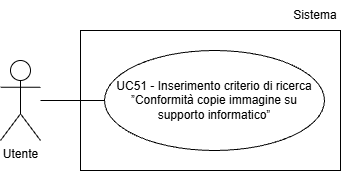

The diagram above was exported from draw.io. Its source (the exported page's mxGraphModel, read from the mxfile embedded in the PNG):
<mxGraphModel dx="1042" dy="561" grid="1" gridSize="10" guides="1" tooltips="1" connect="1" arrows="1" fold="1" page="1" pageScale="1" pageWidth="827" pageHeight="1169" math="0" shadow="0">
  <root>
    <mxCell id="0" />
    <mxCell id="1" parent="0" />
    <mxCell id="-WLoEc994Hmntt6gE8Wb-1" parent="1" style="shape=umlActor;verticalLabelPosition=bottom;verticalAlign=top;html=1;outlineConnect=0;" value="Utente" vertex="1">
      <mxGeometry height="80" width="40" x="200" y="210" as="geometry" />
    </mxCell>
    <mxCell id="-WLoEc994Hmntt6gE8Wb-3" parent="1" style="ellipse;whiteSpace=wrap;html=1;align=center;" value="&lt;div&gt;UC51 - Inserimento criterio di ricerca ”Conformità copie immagine su&lt;/div&gt;&lt;div&gt;supporto informatico”&lt;/div&gt;" vertex="1">
      <mxGeometry height="100" width="220" x="304" y="200" as="geometry" />
    </mxCell>
    <mxCell id="-WLoEc994Hmntt6gE8Wb-4" edge="1" parent="1" style="endArrow=none;html=1;rounded=0;entryX=0;entryY=0.5;entryDx=0;entryDy=0;" target="-WLoEc994Hmntt6gE8Wb-3">
      <mxGeometry height="50" relative="1" width="50" as="geometry">
        <mxPoint x="240" y="250" as="sourcePoint" />
      </mxGeometry>
    </mxCell>
    <mxCell id="OEDFJJ4fFgh30eojHcN5-1" parent="1" style="text;html=1;whiteSpace=wrap;strokeColor=none;fillColor=none;align=center;verticalAlign=middle;rounded=0;" value="Sistema" vertex="1">
      <mxGeometry height="30" width="50" x="490" y="150" as="geometry" />
    </mxCell>
    <mxCell id="OEDFJJ4fFgh30eojHcN5-2" parent="1" style="rounded=0;whiteSpace=wrap;html=1;fillColor=none;" value="" vertex="1">
      <mxGeometry height="140" width="260" x="280" y="180" as="geometry" />
    </mxCell>
  </root>
</mxGraphModel>